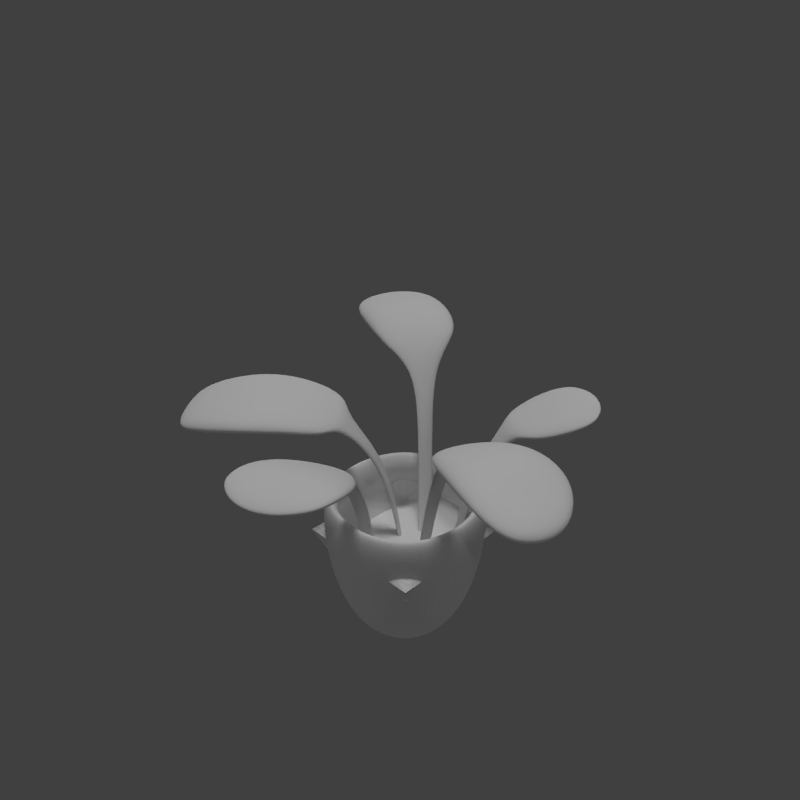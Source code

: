 # Source: PotPlant4-4.blend  (saved by Blender 2.75.0; exported with 4.5.12 LTS)
import bpy
from mathutils import Matrix  # noqa: F401  (used for matrix-valued properties, if any)

bpy.ops.wm.read_factory_settings(use_empty=True)
scene = bpy.context.scene
scene.name = 'Scene'

# ---- collections
col_collection_1 = bpy.data.collections.new('Collection 1'); scene.collection.children.link(col_collection_1)

# ---- materials (node trees are filled in below, after node groups)
mat_material_003 = bpy.data.materials.new('Material.003')
mat_material_003.alpha_threshold = 0.0
mat_material_003.use_transparent_shadow = False
mat_material_003.roughness = 0.5
mat_material_003.specular_intensity = 0.05

# ---- material node trees

# ---- world
world_world = bpy.data.worlds.new('World'); scene.world = world_world
world_world.color = (0.05088, 0.05088, 0.05088)
world_world.use_sun_shadow = False
world_world.sun_shadow_jitter_overblur = 0.0
world_world.cycles.sampling_method = 'MANUAL'
world_world.cycles.sample_map_resolution = 256

# ---- cameras
cam_camera_004 = bpy.data.cameras.new('Camera.004')
cam_camera_004.clip_end = 100.0
cam_camera_004.lens = 35.0
cam_camera_004.sensor_width = 32.0
cam_camera_004.sensor_height = 18.0
cam_camera_004.display_size = 2.0
cam_camera_004.dof.focus_distance = 0.0
cam_camera_004.dof.aperture_fstop = 128.0
cam_camera_004.dof.aperture_blades = 6

# ---- lights
light_sun_001 = bpy.data.lights.new('Sun.001', 'SUN')
light_sun_001.transmission_factor = 0.0
light_sun_001.angle = 0.1993
light_sun_001.energy = 1.0
light_sun_001.shadow_buffer_clip_start = 0.5
light_sun_001.shadow_soft_size = 0.1
light_sun_001.shadow_cascade_max_distance = 1000.0
light_sun_001.cycles.use_multiple_importance_sampling = False
light_point_006 = bpy.data.lights.new('Point.006', 'POINT')
light_point_006.transmission_factor = 0.0
light_point_006.energy = 100.0
light_point_006.shadow_buffer_clip_start = 0.5
light_point_006.shadow_soft_size = 0.1
light_point_006.shadow_maximum_resolution = 0.006
light_point_006.use_absolute_resolution = True
light_point_006.cycles.use_multiple_importance_sampling = False
light_point_004 = bpy.data.lights.new('Point.004', 'POINT')
light_point_004.transmission_factor = 0.0
light_point_004.energy = 100.0
light_point_004.shadow_buffer_clip_start = 0.5
light_point_004.shadow_soft_size = 0.1
light_point_004.shadow_maximum_resolution = 0.006
light_point_004.use_absolute_resolution = True
light_point_004.cycles.use_multiple_importance_sampling = False
light_point_002 = bpy.data.lights.new('Point.002', 'POINT')
light_point_002.transmission_factor = 0.0
light_point_002.energy = 100.0
light_point_002.shadow_buffer_clip_start = 0.5
light_point_002.shadow_soft_size = 0.1
light_point_002.shadow_maximum_resolution = 0.006
light_point_002.use_absolute_resolution = True
light_point_002.cycles.use_multiple_importance_sampling = False
light_point = bpy.data.lights.new('Point', 'POINT')
light_point.transmission_factor = 0.0
light_point.energy = 100.0
light_point.shadow_buffer_clip_start = 0.5
light_point.shadow_soft_size = 0.1
light_point.shadow_maximum_resolution = 0.006
light_point.use_absolute_resolution = True
light_point.cycles.use_multiple_importance_sampling = False

# ---- meshes
me_cube = bpy.data.meshes.new('Cube')
me_cube.from_pydata([(0.1875, 0.2065, 0.00147), (0.1875, -0.1685, 0.00147), (-0.1875, -0.1685, 0.00147), (-0.1875, 0.2065, 0.00147), (0.25, 0.269, 0.5015), (0.25, -0.231, 0.5015), (-0.25, -0.231, 0.5015), (-0.25, 0.269, 0.5015), (-0.1875, 0.2065, 0.5015), (-0.1875, -0.1685, 0.5015), (0.1875, -0.1685, 0.5015), (0.1875, 0.2065, 0.5015), (0.1777, 0.1967, 0.3765), (0.1777, -0.1587, 0.3765), (-0.1777, -0.1587, 0.3765), (-0.1777, 0.1967, 0.3765), (-0.06009, 0.135, 0.5661), (0.04705, 0.02892, 0.2223), (-0.1515, 0.2148, 0.7309), (-0.1277, 0.2653, 0.7341), (0.1037, -0.01377, 0.5973), (0.6147, -0.1459, 0.806), (-0.3995, 0.2504, 0.8267), (-0.2542, 0.4816, 0.8386), (-0.2438, 0.4714, 0.746), (-0.3891, 0.2402, 0.7341), (-0.1494, 0.3832, 0.8117), (-0.2814, 0.2174, 0.744), (-0.1521, 0.4065, 0.7709), (-0.2787, 0.1942, 0.7848), (0.5655, -0.2644, 0.8157), (0.5574, -0.2574, 0.771), (0.6066, -0.1389, 0.7613), (-0.149, 0.2758, 0.7262), (-0.1728, 0.2253, 0.723), (-0.07679, 0.1434, 0.5679), (-0.05804, 0.1809, 0.5679), (0.0532, -0.01255, 0.2223), (0.07166, -0.00981, 0.2241), (0.06551, 0.03166, 0.2241), (0.5517, -0.01351, 0.8281), (0.4493, -0.2601, 0.8483), (-0.5396, 0.3337, 0.7265), (-0.3997, 0.561, 0.7479), (0.4343, -0.2588, 0.7974), (-0.4138, 0.564, 0.7989), (-0.5537, 0.3368, 0.7775), (-0.04134, 0.1725, 0.5661), (0.5366, -0.01218, 0.7772), (0.1304, 0.02356, 0.5991), (0.122, -0.01751, 0.5991), (0.2469, -0.02769, 0.7505), (0.2277, -0.08014, 0.7524), (0.3124, 0.029, 0.8183), (0.2148, -0.1508, 0.7638), (0.3487, 0.04926, 0.7687), (0.2097, -0.1398, 0.8135), (0.4332, 0.04039, 0.7631), (0.3261, -0.2108, 0.7738), (0.3391, -0.2202, 0.8662), (0.4462, 0.031, 0.8554), (0.2055, -0.07173, 0.7604), (0.2248, -0.01928, 0.7585), (0.1121, 0.02731, 0.5973), (0.002406, 0.07252, 0.2223), (-0.01429, 0.08087, 0.2241), (0.004463, 0.1184, 0.2241), (0.02116, 0.11, 0.2223), (-0.6165, 0.4502, 0.6985), (-0.5492, 0.5594, 0.7087), (-0.5557, 0.5671, 0.7536), (-0.6229, 0.4578, 0.7433), (0.102, 0.1231, 0.5348), (0.148, 0.2156, 0.6937), (0.1955, 0.1862, 0.6913), (0.2637, 0.1647, 0.7151), (0.1277, 0.2972, 0.678), (0.2786, 0.1893, 0.6882), (0.1128, 0.2725, 0.7049), (0.2084, 0.2073, 0.6873), (0.1609, 0.2367, 0.6897), (0.1088, 0.1404, 0.5366), (0.1478, 0.125, 0.5366), (0.141, 0.1077, 0.5348), (0.3712, 0.2427, 0.7706), (0.1726, 0.3874, 0.7173), (0.3713, 0.2503, 0.72), (0.1726, 0.3799, 0.7679), (0.4006, 0.3811, 0.7802), (0.3012, 0.4497, 0.7789), (0.08357, 0.08675, 0.2226), (0.08876, 0.0967, 0.2239), (0.1155, 0.08894, 0.2239), (0.1103, 0.07899, 0.2226), (-0.05937, 0.02704, 0.5348), (-0.1393, -0.05724, 0.6723), (-0.17, -0.01056, 0.6717), (-0.2205, 0.03821, 0.6991), (-0.1565, -0.14, 0.6596), (-0.2467, 0.02165, 0.6747), (-0.1304, -0.1235, 0.684), (-0.1908, -0.02429, 0.6697), (-0.1601, -0.07097, 0.6703), (-0.07292, 0.01421, 0.5366), (-0.1018, 0.04465, 0.5366), (-0.0882, 0.05748, 0.5348), (-0.3141, 0.01012, 0.7335), (-0.2081, -0.2064, 0.6618), (-0.3305, 0.0003598, 0.6859), (-0.1917, -0.1966, 0.7094), (-0.4631, -0.05821, 0.7408), (-0.28, -0.2916, 0.6598), (-0.4419, -0.04583, 0.6832), (-0.3012, -0.304, 0.7173), (-0.02735, 0.05218, 0.2226), (-0.03626, 0.04535, 0.2239), (-0.05723, 0.0637, 0.2239), (-0.04832, 0.07053, 0.2226), (-0.008654, -0.09281, 0.5348), (0.03155, -0.2002, 0.6951), (-0.02148, -0.2168, 0.6891), (-0.08297, -0.2566, 0.7069), (0.1074, -0.2363, 0.6791), (-0.07276, -0.2814, 0.678), (0.0972, -0.2115, 0.708), (-0.01361, -0.2398, 0.6833), (0.03942, -0.2232, 0.6893), (0.0002331, -0.1092, 0.5366), (-0.03664, -0.1292, 0.5366), (-0.04552, -0.1128, 0.5348), (-0.1189, -0.424, 0.7982), (0.2235, -0.3567, 0.7515), (-0.1042, -0.4367, 0.7292), (0.2087, -0.344, 0.8205), (-0.007533, -0.5993, 0.7427), (0.1563, -0.5593, 0.7538), (-0.02466, -0.05537, 0.2226), (-0.02036, -0.06574, 0.2239), (-0.04351, -0.08125, 0.2239), (-0.0478, -0.07088, 0.2226), (-0.5994, -0.1609, 0.6855), (-0.453, -0.3476, 0.6207), (-0.5825, -0.151, 0.6395), (-0.4699, -0.3575, 0.6667), (-0.6102, -0.2302, 0.6383), (-0.5584, -0.3088, 0.6308), (-0.1536, -0.1345, 0.314), (-0.1536, 0.1726, 0.314), (0.1536, -0.1345, 0.314), (0.1536, 0.1726, 0.314), (-0.2529, -0.0934, 0.7214), (-0.3823, -0.1819, 0.729), (-0.2547, -0.09022, 0.7225), (-0.384, -0.1795, 0.7295), (-0.5347, -0.2592, 0.6761), (-0.1755, -0.04263, 0.6915)], [], [(0, 1, 2, 3), (0, 4, 5, 1), (1, 5, 6, 2), (2, 6, 7, 3), (4, 0, 3, 7), (4, 7, 8, 11), (7, 6, 9, 8), (6, 5, 10, 9), (5, 4, 11, 10), (101, 102, 98, 99), (94, 95, 102, 103), (27, 29, 22, 25), (28, 27, 25, 24), (23, 24, 43, 45), (34, 18, 29, 27), (33, 34, 27, 28), (16, 18, 34, 35), (36, 35, 34, 33), (48, 40, 21, 32), (63, 49, 39, 17), (61, 52, 54, 56), (25, 22, 46, 42), (22, 23, 45, 46), (24, 25, 42, 43), (45, 43, 69, 70), (47, 19, 18, 16), (49, 50, 38, 39), (29, 26, 23, 22), (26, 28, 24, 23), (18, 19, 26, 29), (19, 33, 28, 26), (16, 35, 65, 64), (19, 47, 36, 33), (40, 41, 30, 21), (44, 48, 32, 31), (56, 54, 58, 59), (20, 63, 17, 37), (21, 30, 31, 32), (41, 44, 31, 30), (61, 20, 50, 52), (50, 20, 37, 38), (62, 61, 56, 53), (57, 60, 40, 48), (20, 61, 62, 63), (53, 56, 59, 60), (58, 57, 48, 44), (59, 58, 44, 41), (60, 59, 41, 40), (50, 49, 51, 52), (63, 62, 51, 49), (55, 53, 60, 57), (54, 55, 57, 58), (51, 62, 53, 55), (52, 51, 55, 54), (36, 47, 67, 66), (35, 36, 66, 65), (47, 16, 64, 67), (71, 70, 69, 68), (42, 46, 71, 68), (46, 45, 70, 71), (43, 42, 68, 69), (80, 73, 78, 76), (79, 80, 76, 77), (72, 73, 80, 81), (82, 81, 80, 79), (83, 74, 73, 72), (73, 74, 75, 78), (74, 79, 77, 75), (74, 83, 82, 79), (76, 78, 87, 85), (75, 77, 86, 84), (77, 76, 85, 86), (78, 75, 84, 87), (87, 84, 88, 89), (85, 87, 89), (83, 72, 90, 93), (82, 83, 93, 92), (72, 81, 91, 90), (81, 82, 92, 91), (9, 10, 13, 14), (8, 9, 14, 15), (102, 95, 100, 98), (12, 149, 147, 15), (10, 11, 12, 13), (11, 8, 15, 12), (14, 146, 148, 13), (104, 103, 102, 101), (105, 96, 95, 94), (95, 96, 97, 155, 100), (96, 101, 99, 97), (96, 105, 104, 101), (98, 100, 109, 107), (97, 99, 108, 106), (99, 98, 107, 108), (152, 150, 155), (109, 150, 151, 113), (108, 107, 111, 112), (105, 94, 114, 117), (104, 105, 117, 116), (94, 103, 115, 114), (103, 104, 116, 115), (125, 126, 122, 123), (118, 119, 126, 127), (126, 119, 124, 122), (128, 127, 126, 125), (129, 120, 119, 118), (119, 120, 121, 124), (120, 125, 123, 121), (120, 129, 128, 125), (122, 124, 133, 131), (121, 123, 132, 130), (123, 122, 131, 132), (124, 121, 130, 133), (132, 131, 135, 134), (130, 132, 134), (129, 118, 136, 139), (128, 129, 139, 138), (118, 127, 137, 136), (127, 128, 138, 137), (112, 111, 141, 142), (110, 112, 142, 140), (111, 113, 143, 141), (133, 130, 134, 135), (141, 143, 145), (143, 154, 140, 144, 145), (131, 133, 135), (142, 141, 145, 144), (140, 142, 144), (84, 86, 88), (86, 85, 89, 88), (149, 146, 148), (149, 146, 147), (13, 148, 149, 12), (15, 14, 146, 147), (106, 108, 112, 110), (107, 109, 113, 111), (150, 152, 153, 151), (152, 106, 110, 153), (151, 153, 154), (113, 151, 154, 143), (140, 154, 153, 110), (106, 152, 155, 97), (100, 155, 150, 109)])
_uv = me_cube.uv_layers.new(name='UVMap')
_uv.uv.foreach_set('vector', [0.1875, 0.875, 0.1875, 0.625, 0.0625, 0.625, 0.0625, 0.875, 0.0625, 0.625, 0.0625, 0.875, 0.1875, 0.875, 0.1875, 0.625, 0.0625, 0.625, 0.0625, 0.875, 0.1875, 0.875, 0.1875, 0.625, 0.0625, 0.625, 0.0625, 0.875, 0.1875, 0.875, 0.1875, 0.625, 0.1875, 0.875, 0.1875, 0.625, 0.0625, 0.625, 0.0625, 0.875, 0.1875, 0.875, 0.1875, 0.625, 0.0625, 0.625, 0.0625, 0.875, 0.0625, 0.625, 0.0625, 0.875, 0.1875, 0.875, 0.1875, 0.625, 0.0625, 0.625, 0.0625, 0.875, 0.1875, 0.875, 0.1875, 0.625, 0.0625, 0.625, 0.0625, 0.875, 0.1875, 0.875, 0.1875, 0.625, 0.6875, 0.125, 0.5625, 0.125, 0.5625, 0.125, 0.6875, 0.125, 0.5625, 0.375, 0.5625, 0.125, 0.5625, 0.125, 0.5625, 0.375, 0.5625, 0.125, 0.5625, 0.125, 0.5625, 0.125, 0.5625, 0.125, 0.6875, 0.125, 0.5625, 0.125, 0.5625, 0.125, 0.6875, 0.125, 0.6875, 0.125, 0.6875, 0.125, 0.6875, 0.125, 0.6875, 0.125, 0.5625, 0.125, 0.5625, 0.125, 0.5625, 0.125, 0.5625, 0.125, 0.6875, 0.125, 0.5625, 0.125, 0.5625, 0.125, 0.6875, 0.125, 0.5625, 0.375, 0.5625, 0.125, 0.5625, 0.125, 0.5625, 0.375, 0.6875, 0.375, 0.5625, 0.375, 0.5625, 0.125, 0.6875, 0.125, 0.5625, 0.125, 0.5625, 0.125, 0.5625, 0.125, 0.5625, 0.125, 0.5625, 0.375, 0.5625, 0.375, 0.5625, 0.375, 0.5625, 0.375, 0.6875, 0.125, 0.6875, 0.125, 0.6875, 0.125, 0.6875, 0.125, 0.5625, 0.125, 0.5625, 0.125, 0.5625, 0.125, 0.5625, 0.125, 0.5625, 0.125, 0.6875, 0.125, 0.6875, 0.125, 0.5625, 0.125, 0.6875, 0.125, 0.5625, 0.125, 0.5625, 0.125, 0.6875, 0.125, 0.6875, 0.125, 0.6875, 0.125, 0.6875, 0.125, 0.6875, 0.125, 0.6875, 0.375, 0.6875, 0.125, 0.5625, 0.125, 0.5625, 0.375, 0.5625, 0.375, 0.6875, 0.375, 0.6875, 0.375, 0.5625, 0.375, 0.5625, 0.125, 0.6875, 0.125, 0.6875, 0.125, 0.5625, 0.125, 0.6875, 0.125, 0.6875, 0.125, 0.6875, 0.125, 0.6875, 0.125, 0.5625, 0.125, 0.6875, 0.125, 0.6875, 0.125, 0.5625, 0.125, 0.6875, 0.125, 0.6875, 0.125, 0.6875, 0.125, 0.6875, 0.125, 0.5625, 0.375, 0.5625, 0.375, 0.5625, 0.375, 0.5625, 0.375, 0.6875, 0.125, 0.6875, 0.375, 0.6875, 0.375, 0.6875, 0.125, 0.5625, 0.125, 0.6875, 0.125, 0.6875, 0.125, 0.5625, 0.125, 0.6875, 0.125, 0.5625, 0.125, 0.5625, 0.125, 0.6875, 0.125, 0.6875, 0.125, 0.6875, 0.125, 0.6875, 0.125, 0.6875, 0.125, 0.6875, 0.375, 0.5625, 0.375, 0.5625, 0.375, 0.6875, 0.375, 0.5625, 0.125, 0.6875, 0.125, 0.6875, 0.125, 0.5625, 0.125, 0.6875, 0.125, 0.6875, 0.125, 0.6875, 0.125, 0.6875, 0.125, 0.6875, 0.125, 0.6875, 0.375, 0.6875, 0.375, 0.6875, 0.125, 0.6875, 0.375, 0.6875, 0.375, 0.6875, 0.375, 0.6875, 0.375, 0.5625, 0.125, 0.6875, 0.125, 0.6875, 0.125, 0.5625, 0.125, 0.5625, 0.125, 0.5625, 0.125, 0.5625, 0.125, 0.5625, 0.125, 0.6875, 0.375, 0.6875, 0.125, 0.5625, 0.125, 0.5625, 0.375, 0.5625, 0.125, 0.6875, 0.125, 0.6875, 0.125, 0.5625, 0.125, 0.6875, 0.125, 0.5625, 0.125, 0.5625, 0.125, 0.6875, 0.125, 0.6875, 0.125, 0.6875, 0.125, 0.6875, 0.125, 0.6875, 0.125, 0.5625, 0.125, 0.6875, 0.125, 0.6875, 0.125, 0.5625, 0.125, 0.6875, 0.375, 0.5625, 0.375, 0.5625, 0.125, 0.6875, 0.125, 0.5625, 0.375, 0.5625, 0.125, 0.5625, 0.125, 0.5625, 0.375, 0.5625, 0.125, 0.5625, 0.125, 0.5625, 0.125, 0.5625, 0.125, 0.6875, 0.125, 0.5625, 0.125, 0.5625, 0.125, 0.6875, 0.125, 0.5625, 0.125, 0.5625, 0.125, 0.5625, 0.125, 0.5625, 0.125, 0.6875, 0.125, 0.5625, 0.125, 0.5625, 0.125, 0.6875, 0.125, 0.6875, 0.375, 0.6875, 0.375, 0.6875, 0.375, 0.6875, 0.375, 0.5625, 0.375, 0.6875, 0.375, 0.6875, 0.375, 0.5625, 0.375, 0.6875, 0.375, 0.5625, 0.375, 0.5625, 0.375, 0.6875, 0.375, 0.5625, 0.125, 0.6875, 0.125, 0.6875, 0.125, 0.5625, 0.125, 0.5625, 0.125, 0.5625, 0.125, 0.5625, 0.125, 0.5625, 0.125, 0.5625, 0.125, 0.6875, 0.125, 0.6875, 0.125, 0.5625, 0.125, 0.6875, 0.125, 0.5625, 0.125, 0.5625, 0.125, 0.6875, 0.125, 0.5625, 0.625, 0.5625, 0.625, 0.5625, 0.625, 0.5625, 0.625, 0.6875, 0.625, 0.5625, 0.625, 0.5625, 0.625, 0.6875, 0.625, 0.5625, 0.875, 0.5625, 0.625, 0.5625, 0.625, 0.5625, 0.875, 0.6875, 0.875, 0.5625, 0.875, 0.5625, 0.625, 0.6875, 0.625, 0.6875, 0.875, 0.6875, 0.625, 0.5625, 0.625, 0.5625, 0.875, 0.5625, 0.625, 0.6875, 0.625, 0.6875, 0.625, 0.5625, 0.625, 0.6875, 0.625, 0.6875, 0.625, 0.6875, 0.625, 0.6875, 0.625, 0.6875, 0.625, 0.6875, 0.875, 0.6875, 0.875, 0.6875, 0.625, 0.5625, 0.625, 0.5625, 0.625, 0.5625, 0.625, 0.5625, 0.625, 0.6875, 0.625, 0.6875, 0.625, 0.6875, 0.625, 0.6875, 0.625, 0.6875, 0.625, 0.5625, 0.625, 0.5625, 0.625, 0.6875, 0.625, 0.5625, 0.625, 0.6875, 0.625, 0.6875, 0.625, 0.5625, 0.625, 0.5625, 0.625, 0.6875, 0.625, 0.6875, 0.625, 0.5625, 0.625, 0.5625, 0.625, 0.5625, 0.625, 0.5625, 0.625, 0.6875, 0.875, 0.5625, 0.875, 0.5625, 0.875, 0.6875, 0.875, 0.6875, 0.875, 0.6875, 0.875, 0.6875, 0.875, 0.6875, 0.875, 0.5625, 0.875, 0.5625, 0.875, 0.5625, 0.875, 0.5625, 0.875, 0.5625, 0.875, 0.6875, 0.875, 0.6875, 0.875, 0.5625, 0.875, 0.0625, 0.625, 0.0625, 0.875, 0.1875, 0.875, 0.1875, 0.625, 0.0625, 0.625, 0.0625, 0.875, 0.1875, 0.75, 0.1875, 0.625, 0.5625, 0.125, 0.5625, 0.125, 0.5625, 0.125, 0.5625, 0.125, 0.4375, 0.625, 0.4375, 0.875, 0.3125, 0.875, 0.3125, 0.625, 0.0625, 0.625, 0.0625, 0.875, 0.1875, 0.75, 0.1875, 0.625, 0.0625, 0.625, 0.0625, 0.875, 0.1875, 0.875, 0.1875, 0.625, 0.3125, 0.625, 0.3125, 0.875, 0.4375, 0.875, 0.4375, 0.625, 0.6875, 0.375, 0.5625, 0.375, 0.5625, 0.125, 0.6875, 0.125, 0.6875, 0.375, 0.6875, 0.125, 0.5625, 0.125, 0.5625, 0.375, 0.5625, 0.125, 0.6875, 0.125, 0.6875, 0.125, 0.625, 0.125, 0.5625, 0.125, 0.6875, 0.125, 0.6875, 0.125, 0.6875, 0.125, 0.6875, 0.125, 0.6875, 0.125, 0.6875, 0.375, 0.6875, 0.375, 0.6875, 0.125, 0.5625, 0.125, 0.5625, 0.125, 0.5625, 0.125, 0.5625, 0.125, 0.6875, 0.125, 0.6875, 0.125, 0.6875, 0.125, 0.6875, 0.125, 0.6875, 0.125, 0.5625, 0.125, 0.5625, 0.125, 0.6875, 0.125, 0.5625, 0.125, 0.6875, 0.125, 0.6875, 0.375, 0.5625, 0.125, 0.6875, 0.125, 0.6875, 0.375, 0.5625, 0.375, 0.6875, 0.125, 0.5625, 0.125, 0.5625, 0.125, 0.6875, 0.125, 0.6875, 0.375, 0.5625, 0.375, 0.5625, 0.375, 0.6875, 0.375, 0.6875, 0.375, 0.6875, 0.375, 0.6875, 0.375, 0.6875, 0.375, 0.5625, 0.375, 0.5625, 0.375, 0.5625, 0.375, 0.5625, 0.375, 0.5625, 0.375, 0.6875, 0.375, 0.6875, 0.375, 0.5625, 0.375, 0.6875, 0.625, 0.5625, 0.625, 0.5625, 0.625, 0.6875, 0.625, 0.5625, 0.875, 0.5625, 0.625, 0.5625, 0.625, 0.5625, 0.875, 0.5625, 0.625, 0.5625, 0.625, 0.5625, 0.625, 0.5625, 0.625, 0.6875, 0.875, 0.5625, 0.875, 0.5625, 0.625, 0.6875, 0.625, 0.6875, 0.875, 0.6875, 0.625, 0.5625, 0.625, 0.5625, 0.875, 0.5625, 0.625, 0.6875, 0.625, 0.6875, 0.625, 0.5625, 0.625, 0.6875, 0.625, 0.6875, 0.625, 0.6875, 0.625, 0.6875, 0.625, 0.6875, 0.625, 0.6875, 0.875, 0.6875, 0.875, 0.6875, 0.625, 0.5625, 0.625, 0.5625, 0.625, 0.5625, 0.625, 0.5625, 0.625, 0.6875, 0.625, 0.6875, 0.625, 0.6875, 0.625, 0.6875, 0.625, 0.6875, 0.625, 0.5625, 0.625, 0.5625, 0.625, 0.6875, 0.625, 0.5625, 0.625, 0.6875, 0.625, 0.6875, 0.625, 0.5625, 0.625, 0.6875, 0.625, 0.5625, 0.625, 0.5625, 0.625, 0.6875, 0.625, 0.6875, 0.625, 0.6875, 0.625, 0.6875, 0.625, 0.6875, 0.875, 0.5625, 0.875, 0.5625, 0.875, 0.6875, 0.875, 0.6875, 0.875, 0.6875, 0.875, 0.6875, 0.875, 0.6875, 0.875, 0.5625, 0.875, 0.5625, 0.875, 0.5625, 0.875, 0.5625, 0.875, 0.5625, 0.875, 0.6875, 0.875, 0.6875, 0.875, 0.5625, 0.875, 0.6875, 0.125, 0.5625, 0.125, 0.5625, 0.125, 0.6875, 0.125, 0.6875, 0.125, 0.6875, 0.125, 0.6875, 0.125, 0.6875, 0.125, 0.5625, 0.125, 0.5625, 0.125, 0.5625, 0.125, 0.5625, 0.125, 0.5625, 0.625, 0.6875, 0.625, 0.6875, 0.625, 0.5625, 0.625, 0.5625, 0.125, 0.5625, 0.125, 0.5625, 0.125, 0.5625, 0.125, 0.5625, 0.375, 0.6875, 0.375, 0.6875, 0.125, 0.5625, 0.125, 0.5625, 0.625, 0.5625, 0.625, 0.5625, 0.625, 0.6875, 0.125, 0.5625, 0.125, 0.5625, 0.125, 0.6875, 0.125, 0.6875, 0.125, 0.6875, 0.125, 0.6875, 0.125, 0.6875, 0.625, 0.6875, 0.625, 0.6875, 0.625, 0.6875, 0.625, 0.5625, 0.625, 0.5625, 0.625, 0.6875, 0.625, 0.3125, 0.625, 0.4375, 0.875, 0.4375, 0.625, 0.3125, 0.875, 0.3125, 0.625, 0.4375, 0.875, 0.3125, 0.875, 0.4375, 0.875, 0.4375, 0.625, 0.3125, 0.625, 0.3125, 0.625, 0.3125, 0.875, 0.4375, 0.875, 0.4375, 0.625, 0.6875, 0.125, 0.6875, 0.125, 0.6875, 0.125, 0.6875, 0.125, 0.5625, 0.125, 0.5625, 0.125, 0.5625, 0.125, 0.5625, 0.125, 0.5625, 0.375, 0.5625, 0.125, 0.6875, 0.125, 0.6875, 0.375, 0.5625, 0.125, 0.6875, 0.125, 0.6875, 0.375, 0.5625, 0.375, 0.5625, 0.125, 0.6875, 0.125, 0.6875, 0.375, 0.5625, 0.375, 0.6875, 0.375, 0.6875, 0.125, 0.5625, 0.125, 0.5625, 0.375, 0.5625, 0.125, 0.6875, 0.125, 0.6875, 0.375, 0.6875, 0.125, 0.5625, 0.125, 0.5625, 0.375, 0.6875, 0.375, 0.5625, 0.375, 0.6875, 0.375, 0.6875, 0.125, 0.5625, 0.125])
me_cube.materials.append(mat_material_003)
me_cube.use_remesh_preserve_volume = False
me_cube.use_remesh_preserve_attributes = False
me_cube.use_mirror_vertex_groups = False
me_cube.update()

# ---- objects
ob_sun = bpy.data.objects.new('Sun', light_sun_001)
ob_point_006 = bpy.data.objects.new('Point.006', light_point_006)
ob_point_004 = bpy.data.objects.new('Point.004', light_point_004)
ob_point_002 = bpy.data.objects.new('Point.002', light_point_002)
ob_point = bpy.data.objects.new('Point', light_point)
ob_empty = bpy.data.objects.new('Empty', None)
ob_camera_004 = bpy.data.objects.new('Camera.004', cam_camera_004)
ob_cube = bpy.data.objects.new('Cube', me_cube)

# ---- transforms, parenting, visibility, modifiers, constraints
ob_sun.location = (0.0, 0.0, 6.0)
ob_sun.lineart.crease_threshold = 0.0
ob_point_006.location = (4.0, 4.0, -5.0)
ob_point_006.lineart.crease_threshold = 0.0
ob_point_004.location = (-4.0, -4.0, -5.0)
ob_point_004.lineart.crease_threshold = 0.0
ob_point_002.location = (4.0, -4.0, 6.0)
ob_point_002.lineart.crease_threshold = 0.0
ob_point.location = (-4.0, 4.0, 6.0)
ob_point.lineart.crease_threshold = 0.0
ob_empty.location = (0.0, 0.0, 0.0)
ob_empty.empty_image_offset = (0.0, 0.0)
ob_empty.lineart.crease_threshold = 0.0
ob_camera_004.parent = ob_empty
ob_camera_004.location = (1.315, -1.315, 1.861)
ob_camera_004.rotation_euler = (1.047, -1.11e-16, 0.7854)
ob_camera_004.scale = (0.2222, 0.2222, 0.2222)
ob_camera_004.lineart.crease_threshold = 0.0
ob_cube.location = (0.0, 0.0, 0.0)
ob_cube.lock_rotations_4d = False
ob_cube.empty_display_type = 'ARROWS'
ob_cube.show_transparent = True
ob_cube.lineart.crease_threshold = 0.0
_m = ob_cube.modifiers.new('Subsurf', 'SUBSURF')
_m.uv_smooth = 'PRESERVE_CORNERS'
_m.levels = 0
_m.render_levels = 4
_m.show_only_control_edges = False

# ---- collection membership
col_collection_1.objects.link(ob_sun)
col_collection_1.objects.link(ob_point_006)
col_collection_1.objects.link(ob_point_004)
col_collection_1.objects.link(ob_point_002)
col_collection_1.objects.link(ob_point)
col_collection_1.objects.link(ob_empty)
col_collection_1.objects.link(ob_camera_004)
col_collection_1.objects.link(ob_cube)

# ---- scene / render settings (as saved in the file)
scene.camera = ob_camera_004
scene.frame_start = 1; scene.frame_end = 4; scene.frame_set(1)
scene.render.engine = 'BLENDER_EEVEE_NEXT'
scene.render.image_settings.compression = 90
scene.render.resolution_x = 500
scene.render.resolution_y = 500
scene.render.resolution_percentage = 50
scene.render.dither_intensity = 0.0
scene.render.film_transparent = True
scene.render.bake_margin = 2
scene.render.bake_bias = 0.0
scene.cycles.use_denoising = False
scene.cycles.samples = 10
scene.cycles.sampling_pattern = 'TABULATED_SOBOL'
scene.cycles.light_sampling_threshold = 0.0
scene.cycles.use_adaptive_sampling = False
scene.cycles.use_light_tree = False
scene.cycles.blur_glossy = 0.0
scene.cycles.volume_bounces = 1
scene.cycles.pixel_filter_type = 'GAUSSIAN'
scene.cycles.sample_clamp_indirect = 0.0
scene.view_settings.view_transform = 'Standard'
bpy.context.view_layer.update()
